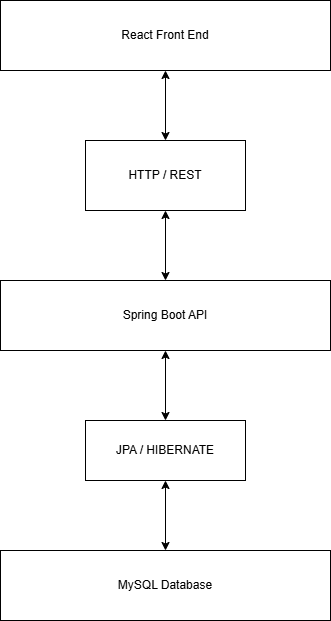

The diagram above was exported from draw.io. Its source (the exported page's mxGraphModel, read from the mxfile embedded in the PNG):
<mxGraphModel dx="982" dy="660" grid="1" gridSize="10" guides="1" tooltips="1" connect="1" arrows="1" fold="1" page="1" pageScale="1" pageWidth="850" pageHeight="1100" math="0" shadow="0">
  <root>
    <mxCell id="0" />
    <mxCell id="1" parent="0" />
    <mxCell id="kmD6v8iHbSHYpaj_geLP-1" parent="1" style="rounded=0;whiteSpace=wrap;html=1;" value="HTTP / REST" vertex="1">
      <mxGeometry height="70" width="160" x="345" y="250" as="geometry" />
    </mxCell>
    <mxCell id="kmD6v8iHbSHYpaj_geLP-4" parent="1" style="rounded=0;whiteSpace=wrap;html=1;" value="React Front End" vertex="1">
      <mxGeometry height="70" width="330" x="260" y="110" as="geometry" />
    </mxCell>
    <mxCell id="kmD6v8iHbSHYpaj_geLP-8" parent="1" style="rounded=0;whiteSpace=wrap;html=1;" value="JPA / HIBERNATE" vertex="1">
      <mxGeometry height="60" width="160" x="345" y="530" as="geometry" />
    </mxCell>
    <mxCell id="kmD6v8iHbSHYpaj_geLP-10" parent="1" style="rounded=0;whiteSpace=wrap;html=1;" value="Spring Boot API" vertex="1">
      <mxGeometry height="70" width="330" x="260" y="390" as="geometry" />
    </mxCell>
    <mxCell id="kmD6v8iHbSHYpaj_geLP-14" edge="1" parent="1" source="kmD6v8iHbSHYpaj_geLP-8" style="endArrow=classic;startArrow=classic;html=1;rounded=0;entryX=0.5;entryY=1;entryDx=0;entryDy=0;exitX=0.5;exitY=0;exitDx=0;exitDy=0;" target="kmD6v8iHbSHYpaj_geLP-10" value="">
      <mxGeometry height="50" relative="1" width="50" as="geometry">
        <mxPoint x="400" y="520" as="sourcePoint" />
        <mxPoint x="450" y="470" as="targetPoint" />
      </mxGeometry>
    </mxCell>
    <mxCell id="kmD6v8iHbSHYpaj_geLP-15" edge="1" parent="1" style="endArrow=classic;startArrow=classic;html=1;rounded=0;entryX=0.5;entryY=1;entryDx=0;entryDy=0;exitX=0.5;exitY=0;exitDx=0;exitDy=0;" value="">
      <mxGeometry height="50" relative="1" width="50" as="geometry">
        <mxPoint x="425" y="390" as="sourcePoint" />
        <mxPoint x="425" y="320" as="targetPoint" />
      </mxGeometry>
    </mxCell>
    <mxCell id="kmD6v8iHbSHYpaj_geLP-16" edge="1" parent="1" style="endArrow=classic;startArrow=classic;html=1;rounded=0;entryX=0.5;entryY=1;entryDx=0;entryDy=0;exitX=0.5;exitY=0;exitDx=0;exitDy=0;" value="">
      <mxGeometry height="50" relative="1" width="50" as="geometry">
        <mxPoint x="425" y="250" as="sourcePoint" />
        <mxPoint x="425" y="180" as="targetPoint" />
      </mxGeometry>
    </mxCell>
    <mxCell id="kmD6v8iHbSHYpaj_geLP-17" parent="1" style="rounded=0;whiteSpace=wrap;html=1;" value="MySQL Database" vertex="1">
      <mxGeometry height="70" width="330" x="260" y="660" as="geometry" />
    </mxCell>
    <mxCell id="kmD6v8iHbSHYpaj_geLP-18" edge="1" parent="1" style="endArrow=classic;startArrow=classic;html=1;rounded=0;entryX=0.5;entryY=1;entryDx=0;entryDy=0;exitX=0.5;exitY=0;exitDx=0;exitDy=0;" value="">
      <mxGeometry height="50" relative="1" width="50" as="geometry">
        <mxPoint x="425" y="660" as="sourcePoint" />
        <mxPoint x="425" y="590" as="targetPoint" />
      </mxGeometry>
    </mxCell>
  </root>
</mxGraphModel>